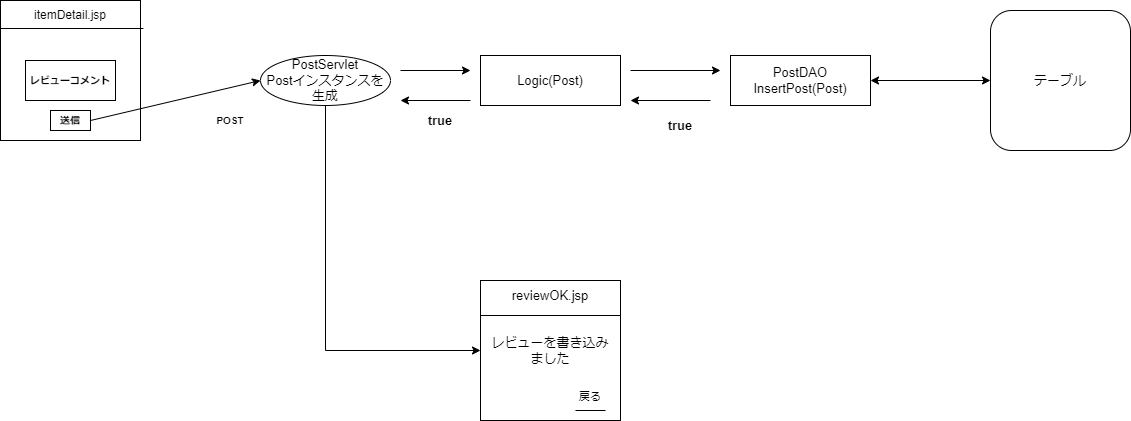

The diagram above was exported from draw.io. Its source (the exported page's mxGraphModel, read from the mxfile embedded in the PNG):
<mxGraphModel dx="880" dy="427" grid="1" gridSize="10" guides="1" tooltips="1" connect="1" arrows="1" fold="1" page="1" pageScale="1" pageWidth="1654" pageHeight="1169" math="0" shadow="0">
  <root>
    <mxCell id="0" />
    <mxCell id="1" parent="0" />
    <mxCell id="7W-pno9RdxjlbhlSQq7F-1" value="" style="whiteSpace=wrap;html=1;aspect=fixed;" vertex="1" parent="1">
      <mxGeometry x="40" y="40" width="140" height="140" as="geometry" />
    </mxCell>
    <mxCell id="7W-pno9RdxjlbhlSQq7F-2" value="" style="endArrow=none;html=1;rounded=0;exitX=0;exitY=0.2;exitDx=0;exitDy=0;exitPerimeter=0;entryX=1.021;entryY=0.2;entryDx=0;entryDy=0;entryPerimeter=0;" edge="1" parent="1" source="7W-pno9RdxjlbhlSQq7F-1" target="7W-pno9RdxjlbhlSQq7F-1">
      <mxGeometry width="50" height="50" relative="1" as="geometry">
        <mxPoint x="430" y="250" as="sourcePoint" />
        <mxPoint x="480" y="200" as="targetPoint" />
      </mxGeometry>
    </mxCell>
    <mxCell id="7W-pno9RdxjlbhlSQq7F-3" value="itemDetail.jsp" style="text;html=1;strokeColor=none;fillColor=none;align=center;verticalAlign=middle;whiteSpace=wrap;rounded=0;" vertex="1" parent="1">
      <mxGeometry x="50" y="40" width="120" height="30" as="geometry" />
    </mxCell>
    <mxCell id="7W-pno9RdxjlbhlSQq7F-4" value="&lt;font style=&quot;font-size: 9px;&quot;&gt;&lt;b&gt;レビューコメント&lt;/b&gt;&lt;/font&gt;" style="rounded=0;whiteSpace=wrap;html=1;" vertex="1" parent="1">
      <mxGeometry x="65" y="100" width="90" height="40" as="geometry" />
    </mxCell>
    <mxCell id="7W-pno9RdxjlbhlSQq7F-5" value="&lt;b&gt;送信&lt;/b&gt;" style="rounded=0;whiteSpace=wrap;html=1;fontSize=9;" vertex="1" parent="1">
      <mxGeometry x="90" y="150" width="40" height="20" as="geometry" />
    </mxCell>
    <mxCell id="7W-pno9RdxjlbhlSQq7F-6" value="&lt;font style=&quot;font-size: 13px;&quot;&gt;PostServlet&lt;br&gt;Postインスタンスを生成&lt;br&gt;&lt;/font&gt;" style="ellipse;whiteSpace=wrap;html=1;fontSize=9;" vertex="1" parent="1">
      <mxGeometry x="300" y="95" width="130" height="50" as="geometry" />
    </mxCell>
    <mxCell id="7W-pno9RdxjlbhlSQq7F-7" value="" style="endArrow=classic;html=1;rounded=0;fontSize=9;exitX=1;exitY=0.5;exitDx=0;exitDy=0;entryX=0;entryY=0.5;entryDx=0;entryDy=0;" edge="1" parent="1" source="7W-pno9RdxjlbhlSQq7F-5" target="7W-pno9RdxjlbhlSQq7F-6">
      <mxGeometry width="50" height="50" relative="1" as="geometry">
        <mxPoint x="430" y="240" as="sourcePoint" />
        <mxPoint x="480" y="190" as="targetPoint" />
      </mxGeometry>
    </mxCell>
    <mxCell id="7W-pno9RdxjlbhlSQq7F-8" value="&lt;b&gt;POST&lt;/b&gt;" style="text;html=1;strokeColor=none;fillColor=none;align=center;verticalAlign=middle;whiteSpace=wrap;rounded=0;fontSize=9;" vertex="1" parent="1">
      <mxGeometry x="240" y="145" width="60" height="30" as="geometry" />
    </mxCell>
    <mxCell id="7W-pno9RdxjlbhlSQq7F-9" value="Logic(Post)" style="rounded=0;whiteSpace=wrap;html=1;fontSize=13;" vertex="1" parent="1">
      <mxGeometry x="520" y="95" width="140" height="50" as="geometry" />
    </mxCell>
    <mxCell id="7W-pno9RdxjlbhlSQq7F-10" value="PostDAO&lt;br&gt;InsertPost(Post)" style="rounded=0;whiteSpace=wrap;html=1;fontSize=13;" vertex="1" parent="1">
      <mxGeometry x="770" y="95" width="140" height="50" as="geometry" />
    </mxCell>
    <mxCell id="7W-pno9RdxjlbhlSQq7F-12" value="テーブル" style="rounded=1;whiteSpace=wrap;html=1;fontSize=13;" vertex="1" parent="1">
      <mxGeometry x="1030" y="50" width="140" height="140" as="geometry" />
    </mxCell>
    <mxCell id="7W-pno9RdxjlbhlSQq7F-14" value="" style="endArrow=classic;html=1;rounded=0;fontSize=13;" edge="1" parent="1">
      <mxGeometry relative="1" as="geometry">
        <mxPoint x="670" y="110" as="sourcePoint" />
        <mxPoint x="760" y="110" as="targetPoint" />
      </mxGeometry>
    </mxCell>
    <mxCell id="7W-pno9RdxjlbhlSQq7F-16" value="" style="endArrow=classic;startArrow=classic;html=1;rounded=0;fontSize=13;exitX=1;exitY=0.5;exitDx=0;exitDy=0;entryX=0;entryY=0.5;entryDx=0;entryDy=0;" edge="1" parent="1" source="7W-pno9RdxjlbhlSQq7F-10" target="7W-pno9RdxjlbhlSQq7F-12">
      <mxGeometry width="50" height="50" relative="1" as="geometry">
        <mxPoint x="930" y="220" as="sourcePoint" />
        <mxPoint x="980" y="170" as="targetPoint" />
      </mxGeometry>
    </mxCell>
    <mxCell id="7W-pno9RdxjlbhlSQq7F-17" value="" style="endArrow=classic;html=1;rounded=0;fontSize=13;" edge="1" parent="1">
      <mxGeometry width="50" height="50" relative="1" as="geometry">
        <mxPoint x="750" y="140" as="sourcePoint" />
        <mxPoint x="670" y="140" as="targetPoint" />
      </mxGeometry>
    </mxCell>
    <mxCell id="7W-pno9RdxjlbhlSQq7F-18" value="" style="endArrow=classic;html=1;rounded=0;fontSize=13;" edge="1" parent="1">
      <mxGeometry width="50" height="50" relative="1" as="geometry">
        <mxPoint x="440" y="110" as="sourcePoint" />
        <mxPoint x="510" y="110" as="targetPoint" />
      </mxGeometry>
    </mxCell>
    <mxCell id="7W-pno9RdxjlbhlSQq7F-19" value="" style="endArrow=classic;html=1;rounded=0;fontSize=13;" edge="1" parent="1">
      <mxGeometry width="50" height="50" relative="1" as="geometry">
        <mxPoint x="510" y="140" as="sourcePoint" />
        <mxPoint x="440" y="140" as="targetPoint" />
      </mxGeometry>
    </mxCell>
    <mxCell id="7W-pno9RdxjlbhlSQq7F-20" value="&lt;b&gt;true&lt;/b&gt;" style="text;html=1;strokeColor=none;fillColor=none;align=center;verticalAlign=middle;whiteSpace=wrap;rounded=0;fontSize=13;" vertex="1" parent="1">
      <mxGeometry x="450" y="145" width="60" height="30" as="geometry" />
    </mxCell>
    <mxCell id="7W-pno9RdxjlbhlSQq7F-21" value="&lt;b&gt;true&lt;/b&gt;" style="text;html=1;strokeColor=none;fillColor=none;align=center;verticalAlign=middle;whiteSpace=wrap;rounded=0;fontSize=13;" vertex="1" parent="1">
      <mxGeometry x="690" y="150" width="60" height="30" as="geometry" />
    </mxCell>
    <mxCell id="7W-pno9RdxjlbhlSQq7F-22" value="" style="whiteSpace=wrap;html=1;aspect=fixed;" vertex="1" parent="1">
      <mxGeometry x="520" y="320" width="140" height="140" as="geometry" />
    </mxCell>
    <mxCell id="7W-pno9RdxjlbhlSQq7F-23" value="" style="endArrow=classic;html=1;rounded=0;fontSize=13;exitX=0.5;exitY=1;exitDx=0;exitDy=0;entryX=0;entryY=0.5;entryDx=0;entryDy=0;" edge="1" parent="1" source="7W-pno9RdxjlbhlSQq7F-6" target="7W-pno9RdxjlbhlSQq7F-22">
      <mxGeometry width="50" height="50" relative="1" as="geometry">
        <mxPoint x="410" y="320" as="sourcePoint" />
        <mxPoint x="460" y="270" as="targetPoint" />
        <Array as="points">
          <mxPoint x="365" y="390" />
        </Array>
      </mxGeometry>
    </mxCell>
    <mxCell id="7W-pno9RdxjlbhlSQq7F-24" value="" style="endArrow=none;html=1;rounded=0;fontSize=13;exitX=0;exitY=0.25;exitDx=0;exitDy=0;entryX=1;entryY=0.25;entryDx=0;entryDy=0;" edge="1" parent="1" source="7W-pno9RdxjlbhlSQq7F-22" target="7W-pno9RdxjlbhlSQq7F-22">
      <mxGeometry width="50" height="50" relative="1" as="geometry">
        <mxPoint x="410" y="220" as="sourcePoint" />
        <mxPoint x="460" y="170" as="targetPoint" />
      </mxGeometry>
    </mxCell>
    <mxCell id="7W-pno9RdxjlbhlSQq7F-25" value="reviewOK.jsp" style="text;html=1;strokeColor=none;fillColor=none;align=center;verticalAlign=middle;whiteSpace=wrap;rounded=0;fontSize=13;" vertex="1" parent="1">
      <mxGeometry x="540" y="320" width="100" height="30" as="geometry" />
    </mxCell>
    <mxCell id="7W-pno9RdxjlbhlSQq7F-26" value="レビューを書き込みました" style="text;html=1;strokeColor=none;fillColor=none;align=center;verticalAlign=middle;whiteSpace=wrap;rounded=0;fontSize=13;" vertex="1" parent="1">
      <mxGeometry x="525" y="370" width="130" height="40" as="geometry" />
    </mxCell>
    <mxCell id="7W-pno9RdxjlbhlSQq7F-27" value="&lt;font style=&quot;font-size: 11px;&quot;&gt;戻る&lt;/font&gt;" style="text;html=1;strokeColor=none;fillColor=none;align=center;verticalAlign=middle;whiteSpace=wrap;rounded=0;fontSize=13;" vertex="1" parent="1">
      <mxGeometry x="600" y="420" width="60" height="30" as="geometry" />
    </mxCell>
    <mxCell id="7W-pno9RdxjlbhlSQq7F-28" value="" style="endArrow=none;html=1;rounded=0;fontSize=11;entryX=0.75;entryY=1;entryDx=0;entryDy=0;exitX=0.25;exitY=1;exitDx=0;exitDy=0;" edge="1" parent="1" source="7W-pno9RdxjlbhlSQq7F-27" target="7W-pno9RdxjlbhlSQq7F-27">
      <mxGeometry width="50" height="50" relative="1" as="geometry">
        <mxPoint x="410" y="500" as="sourcePoint" />
        <mxPoint x="460" y="450" as="targetPoint" />
      </mxGeometry>
    </mxCell>
  </root>
</mxGraphModel>